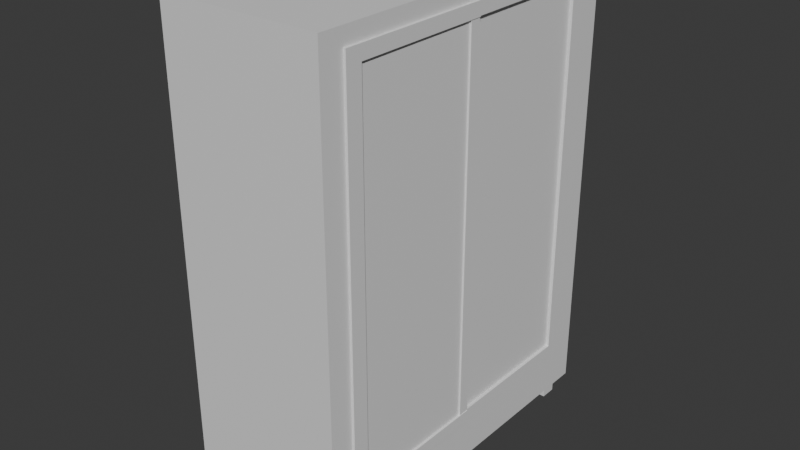 # Source: Vitrina.blend  (saved by Blender 4.2.66; exported with 4.5.12 LTS)
import bpy
from mathutils import Matrix  # noqa: F401  (used for matrix-valued properties, if any)

bpy.ops.wm.read_factory_settings(use_empty=True)
scene = bpy.context.scene
scene.name = 'Scene'

# ---- collections
col_collection = bpy.data.collections.new('Collection'); scene.collection.children.link(col_collection)

# ---- materials (node trees are filled in below, after node groups)
mat_material = bpy.data.materials.new('Material')
mat_material.alpha_threshold = 0.0
mat_material.use_transparent_shadow = False
mat_material.roughness = 0.5
mat_material.line_color = (0.0, 0.0, 0.0, 1.0)

# ---- material node trees
mat_material.use_nodes = True; mat_material.node_tree.nodes.clear()
_N = mat_material.node_tree.nodes; _L = mat_material.node_tree.links
n0 = _N.new('ShaderNodeOutputMaterial'); n0.name = 'Material Output'; n0.location = (300, 300)
n1 = _N.new('ShaderNodeBsdfPrincipled'); n1.name = 'Principled BSDF'; n1.location = (10, 300)
n1.inputs[3].default_value = 1.45
_L.new(n1.outputs[0], n0.inputs[0])
n0.is_active_output = True

# ---- world
world_world = bpy.data.worlds.new('World'); scene.world = world_world
world_world.use_nodes = True; world_world.node_tree.nodes.clear()
_N = world_world.node_tree.nodes; _L = world_world.node_tree.links
n0 = _N.new('ShaderNodeOutputWorld'); n0.name = 'World Output'; n0.location = (300, 300)
n1 = _N.new('ShaderNodeBackground'); n1.name = 'Background'; n1.location = (10, 300)
n1.inputs[0].default_value = (0.05088, 0.05088, 0.05088, 1.0)
_L.new(n1.outputs[0], n0.inputs[0])
n0.is_active_output = True
world_world.color = (0.05088, 0.05088, 0.05088)
world_world.sun_shadow_jitter_overblur = 0.0

# ---- meshes
me_cube = bpy.data.meshes.new('Cube')
me_cube.from_pydata([(1.0, 0.7749, 7.81), (1.0, 0.7749, 0.1257), (1.0, -0.7749, 7.81), (1.0, -0.7749, 0.1257), (-1.0, 1.0, 8.413), (-0.9205, 0.9205, -1.0), (-1.0, -1.0, 8.413), (-0.9205, -0.9205, -1.0), (1.0, 1.0, 8.413), (0.9205, 0.9205, -1.0), (1.0, -1.0, 8.413), (0.9205, -0.9205, -1.0), (1.0, 0.7749, 3.968), (1.0, -0.7749, 3.968), (1.0, 0.0, 7.81), (1.0, 0.0, 0.1257), (1.0, 0.0, 3.968), (1.0, 0.8652, 3.968), (1.0, 0.8652, -0.1482), (1.0, -0.8652, 3.968), (1.0, -0.8652, -0.1482), (1.0, 0.0, 8.084), (1.0, -0.8652, 8.084), (1.0, 0.0, -0.1482), (1.0, 0.8652, 8.084), (1.028, -0.8652, 3.968), (1.028, -0.8652, -0.1482), (1.028, 0.0, 8.084), (1.028, -0.8652, 8.084), (1.028, 0.0, -0.1482), (1.028, -0.7749, 3.968), (1.028, -0.7749, 0.1257), (1.028, 0.0, 7.81), (1.028, -0.7749, 7.81), (1.028, 0.0, 0.1257), (1.0, -0.06839, 8.084), (1.0, -0.06839, -0.1482), (1.0, -0.06124, 3.968), (1.0, -0.06124, 7.81), (1.0, -0.06124, 0.1257), (1.028, -0.06839, 8.084), (1.028, -0.06839, -0.1482), (1.028, -0.06124, 7.81), (1.028, -0.06124, 0.1257), (1.021, 0.0, 3.968), (1.021, 0.0, 0.1257), (1.021, 0.0, 7.81), (1.021, -0.06124, 0.1257), (1.021, -0.06124, 3.968), (1.021, -0.06124, 7.81), (0.9699, -0.06124, 3.968), (0.9699, -0.7749, 3.968), (0.9699, 0.7749, 3.968), (0.9699, 0.0, 3.968), (0.9699, 0.0, 0.1257), (0.9699, 0.0, 7.81), (0.9699, 0.7749, 0.1257), (0.9699, -0.7749, 0.1257), (0.9699, -0.06124, 7.81), (0.9699, -0.7749, 7.81), (0.9699, 0.7749, 7.81), (0.9699, -0.06124, 0.1257), (0.944, 0.7749, 3.968), (0.944, 0.0, 3.968), (0.944, 0.0, 0.1257), (0.944, 0.0, 7.81), (0.944, 0.7749, 0.1257), (0.944, 0.7749, 7.81), (1.01, 0.8652, 3.968), (1.01, 0.8652, -0.1482), (1.01, 0.0, -0.1482), (1.01, 0.8652, 8.084), (1.01, 0.0, 8.084), (1.01, 0.7749, 3.968), (1.01, 0.7749, 0.1257), (1.01, 0.0, 0.1257), (1.01, 0.7749, 7.81), (1.01, 0.0, 7.81), (-1.0, 1.0, -1.0), (-1.0, -1.0, -1.0), (1.0, 1.0, -1.0), (1.0, -1.0, -1.0), (-0.9205, 0.9205, -1.142), (-0.9205, -0.9205, -1.142), (0.9205, 0.9205, -1.142), (0.9205, -0.9205, -1.142), (-1.0, 0.9025, -1.0), (1.0, 0.9025, 8.413), (-1.0, 0.9025, 8.413), (1.0, 0.9025, -1.0), (-0.9205, 0.8308, -1.0), (0.9205, 0.8308, -1.0), (-0.9205, 0.8308, -1.142), (0.9205, 0.8308, -1.142), (-1.0, -0.8965, -1.0), (1.0, -0.8965, 8.413), (-0.9205, -0.8253, -1.0), (-0.9205, -0.8253, -1.142), (-1.0, -0.8965, 8.413), (1.0, -0.8965, -1.0), (0.9205, -0.8253, -1.0), (0.9205, -0.8253, -1.142), (0.7085, 1.0, -1.0), (0.7085, -1.0, 8.413), (0.7085, -1.0, -1.0), (0.7085, 1.0, 8.413), (0.6522, 0.9205, -1.0), (0.6522, -0.9205, -1.0), (0.6522, 0.9205, -1.142), (0.6522, -0.9205, -1.142), (0.6522, 0.8308, -1.142), (0.7085, 0.9025, 8.413), (0.6522, -0.8253, -1.142), (0.7085, -0.8965, 8.413), (-0.5989, 1.0, -1.0), (-0.5989, -1.0, 8.413), (-0.5513, 0.9205, -1.0), (-0.5513, 0.9205, -1.142), (-0.5513, 0.8308, -1.142), (-0.5513, -0.8253, -1.142), (-0.5989, -1.0, -1.0), (-0.5989, 1.0, 8.413), (-0.5513, -0.9205, -1.0), (-0.5513, -0.9205, -1.142), (-0.5989, 0.9025, 8.413), (-0.5989, -0.8965, 8.413), (-0.9205, -0.8253, -1.332), (-0.9205, -0.9205, -1.332), (-0.5513, 0.9205, -1.332), (-0.9205, 0.9205, -1.332), (0.6522, -0.9205, -1.332), (0.9205, -0.9205, -1.332), (0.9205, 0.8308, -1.332), (0.9205, 0.9205, -1.332), (-0.9205, 0.8308, -1.332), (-0.5513, 0.8308, -1.332), (0.9205, -0.8253, -1.332), (-0.5513, -0.8253, -1.332), (0.6522, 0.9205, -1.332), (0.6522, 0.8308, -1.332), (0.6522, -0.8253, -1.332), (-0.5513, -0.9205, -1.332)], [], [(125, 98, 6, 115), (120, 115, 6, 79), (86, 88, 4, 78), (122, 7, 83, 123), (12, 0, 60, 52), (102, 105, 8, 80), (24, 17, 18, 80, 8), (20, 19, 22, 10, 81), (22, 35, 21, 24, 8, 87, 95, 10), (18, 23, 36, 20, 81, 99, 89, 80), (1, 12, 52, 56), (39, 37, 50, 61), (15, 1, 56, 54), (12, 1, 74, 73), (19, 20, 26, 25), (36, 23, 29, 41), (1, 15, 75, 74), (21, 14, 77, 72), (13, 2, 33, 30), (14, 0, 76, 77), (3, 13, 30, 31), (31, 30, 25, 26), (42, 32, 27, 40), (30, 33, 28, 25), (43, 31, 26, 41), (38, 14, 32, 42), (14, 21, 27, 32), (35, 22, 28, 40), (22, 19, 25, 28), (39, 3, 31, 43), (23, 15, 34, 29), (15, 39, 43, 34), (21, 35, 40, 27), (2, 38, 42, 33), (34, 43, 41, 29), (33, 42, 40, 28), (20, 36, 41, 26), (38, 37, 48, 49), (16, 14, 46, 44), (45, 44, 48, 47), (44, 46, 49, 48), (14, 38, 49, 46), (15, 16, 44, 45), (37, 39, 47, 48), (39, 15, 45, 47), (50, 58, 59, 51), (61, 50, 51, 57), (55, 53, 63, 65), (54, 56, 66, 64), (37, 38, 58, 50), (13, 3, 57, 51), (16, 15, 54, 53), (2, 13, 51, 59), (38, 2, 59, 58), (14, 16, 53, 55), (3, 39, 61, 57), (0, 14, 55, 60), (66, 62, 63, 64), (62, 67, 65, 63), (60, 55, 65, 67), (52, 60, 67, 62), (56, 52, 62, 66), (53, 54, 64, 63), (73, 74, 69, 68), (74, 75, 70, 69), (76, 73, 68, 71), (77, 76, 71, 72), (15, 23, 70, 75), (0, 12, 73, 76), (23, 18, 69, 70), (24, 21, 72, 71), (18, 17, 68, 69), (17, 24, 71, 68), (96, 7, 79, 94), (116, 5, 78, 114), (107, 11, 81, 104), (91, 9, 80, 89), (101, 85, 131, 136), (90, 5, 82, 92), (100, 11, 85, 101), (106, 9, 84, 108), (9, 91, 93, 84), (96, 90, 92, 97), (83, 97, 126, 127), (100, 91, 89, 99), (5, 90, 86, 78), (94, 98, 88, 86), (121, 4, 88, 124), (79, 6, 98, 94), (11, 100, 99, 81), (7, 96, 97, 83), (91, 100, 101, 93), (110, 93, 101, 112), (90, 96, 94, 86), (124, 88, 98, 125), (87, 111, 113, 95), (118, 110, 112, 119), (8, 105, 111, 87), (117, 108, 110, 118), (116, 106, 108, 117), (119, 112, 109, 123), (122, 107, 104, 120), (9, 106, 102, 80), (114, 121, 105, 102), (11, 107, 109, 85), (81, 10, 103, 104), (95, 113, 103, 10), (78, 4, 121, 114), (7, 122, 120, 79), (108, 84, 133, 138), (5, 116, 117, 82), (92, 82, 129, 134), (92, 118, 119, 97), (111, 124, 125, 113), (105, 121, 124, 111), (106, 116, 114, 102), (107, 122, 123, 109), (104, 103, 115, 120), (113, 125, 115, 103), (140, 136, 131, 130), (138, 133, 132, 139), (126, 137, 141, 127), (129, 128, 135, 134), (82, 117, 128, 129), (110, 108, 138, 139), (93, 110, 139, 132), (119, 123, 141, 137), (85, 109, 130, 131), (84, 93, 132, 133), (118, 92, 134, 135), (109, 112, 140, 130), (112, 101, 136, 140), (117, 118, 135, 128), (123, 83, 127, 141), (97, 119, 137, 126), (13, 2, 38, 37, 39, 3), (53, 55, 60, 52, 56, 54)])
_uv = me_cube.uv_layers.new(name='UVMap')
_uv.uv.foreach_set('vector', [0.8249, 0.7371, 0.875, 0.7371, 0.875, 0.75, 0.8249, 0.75, 0.375, 0.9499, 0.625, 0.9499, 0.625, 1.0, 0.375, 1.0, 0.375, 0.2378, 0.625, 0.2378, 0.625, 0.25, 0.375, 0.25, 0.1811, 0.7401, 0.1349, 0.7401, 0.1349, 0.7401, 0.1811, 0.7401, 0.5, 0.5281, 0.6188, 0.5281, 0.6188, 0.5281, 0.5, 0.5281, 0.375, 0.4636, 0.625, 0.4636, 0.625, 0.5, 0.375, 0.5, 0.6214, 0.5168, 0.5, 0.5168, 0.3786, 0.5168, 0.375, 0.5, 0.625, 0.5, 0.3786, 0.7332, 0.5, 0.7332, 0.6214, 0.7332, 0.625, 0.75, 0.375, 0.75, 0.6214, 0.7332, 0.6214, 0.6335, 0.6214, 0.625, 0.6214, 0.5168, 0.625, 0.5, 0.625, 0.5122, 0.625, 0.7371, 0.625, 0.75, 0.3786, 0.5168, 0.3786, 0.625, 0.3786, 0.6335, 0.3786, 0.7332, 0.375, 0.75, 0.375, 0.7371, 0.375, 0.5122, 0.375, 0.5, 0.3812, 0.5281, 0.5, 0.5281, 0.5, 0.5281, 0.3812, 0.5281, 0.3812, 0.6327, 0.5, 0.6327, 0.5, 0.6327, 0.3812, 0.6327, 0.3812, 0.625, 0.3812, 0.5281, 0.3812, 0.5281, 0.3812, 0.625, 0.5, 0.5281, 0.3812, 0.5281, 0.3812, 0.5281, 0.5, 0.5281, 0.5, 0.7332, 0.3786, 0.7332, 0.3786, 0.7332, 0.5, 0.7332, 0.3786, 0.6335, 0.3786, 0.625, 0.3786, 0.625, 0.3786, 0.6335, 0.3812, 0.5281, 0.3812, 0.625, 0.3812, 0.625, 0.3812, 0.5281, 0.6214, 0.625, 0.6188, 0.625, 0.6188, 0.625, 0.6214, 0.625, 0.5, 0.7219, 0.6188, 0.7219, 0.6188, 0.7219, 0.5, 0.7219, 0.6188, 0.625, 0.6188, 0.5281, 0.6188, 0.5281, 0.6188, 0.625, 0.3812, 0.7219, 0.5, 0.7219, 0.5, 0.7219, 0.3812, 0.7219, 0.3812, 0.7219, 0.5, 0.7219, 0.5, 0.7332, 0.3786, 0.7332, 0.6188, 0.6327, 0.6188, 0.625, 0.6214, 0.625, 0.6214, 0.6335, 0.5, 0.7219, 0.6188, 0.7219, 0.6214, 0.7332, 0.5, 0.7332, 0.3812, 0.6327, 0.3812, 0.7219, 0.3786, 0.7332, 0.3786, 0.6335, 0.6188, 0.6327, 0.6188, 0.625, 0.6188, 0.625, 0.6188, 0.6327, 0.6188, 0.625, 0.6214, 0.625, 0.6214, 0.625, 0.6188, 0.625, 0.6214, 0.6335, 0.6214, 0.7332, 0.6214, 0.7332, 0.6214, 0.6335, 0.6214, 0.7332, 0.5, 0.7332, 0.5, 0.7332, 0.6214, 0.7332, 0.3812, 0.6327, 0.3812, 0.7219, 0.3812, 0.7219, 0.3812, 0.6327, 0.3786, 0.625, 0.3812, 0.625, 0.3812, 0.625, 0.3786, 0.625, 0.3812, 0.625, 0.3812, 0.6327, 0.3812, 0.6327, 0.3812, 0.625, 0.6214, 0.625, 0.6214, 0.6335, 0.6214, 0.6335, 0.6214, 0.625, 0.6188, 0.7219, 0.6188, 0.6327, 0.6188, 0.6327, 0.6188, 0.7219, 0.3812, 0.625, 0.3812, 0.6327, 0.3786, 0.6335, 0.3786, 0.625, 0.6188, 0.7219, 0.6188, 0.6327, 0.6214, 0.6335, 0.6214, 0.7332, 0.3786, 0.7332, 0.3786, 0.6335, 0.3786, 0.6335, 0.3786, 0.7332, 0.6188, 0.6327, 0.5, 0.6327, 0.5, 0.6327, 0.6188, 0.6327, 0.5, 0.625, 0.6188, 0.625, 0.6188, 0.625, 0.5, 0.625, 0.3812, 0.625, 0.5, 0.625, 0.5, 0.6327, 0.3812, 0.6327, 0.5, 0.625, 0.6188, 0.625, 0.6188, 0.6327, 0.5, 0.6327, 0.6188, 0.625, 0.6188, 0.6327, 0.6188, 0.6327, 0.6188, 0.625, 0.3812, 0.625, 0.5, 0.625, 0.5, 0.625, 0.3812, 0.625, 0.5, 0.6327, 0.3812, 0.6327, 0.3812, 0.6327, 0.5, 0.6327, 0.3812, 0.6327, 0.3812, 0.625, 0.3812, 0.625, 0.3812, 0.6327, 0.5, 0.6327, 0.6188, 0.6327, 0.6188, 0.7219, 0.5, 0.7219, 0.3812, 0.6327, 0.5, 0.6327, 0.5, 0.7219, 0.3812, 0.7219, 0.6188, 0.625, 0.5, 0.625, 0.5, 0.625, 0.6188, 0.625, 0.3812, 0.625, 0.3812, 0.5281, 0.3812, 0.5281, 0.3812, 0.625, 0.5, 0.6327, 0.6188, 0.6327, 0.6188, 0.6327, 0.5, 0.6327, 0.5, 0.7219, 0.3812, 0.7219, 0.3812, 0.7219, 0.5, 0.7219, 0.5, 0.625, 0.3812, 0.625, 0.3812, 0.625, 0.5, 0.625, 0.6188, 0.7219, 0.5, 0.7219, 0.5, 0.7219, 0.6188, 0.7219, 0.6188, 0.6327, 0.6188, 0.7219, 0.6188, 0.7219, 0.6188, 0.6327, 0.6188, 0.625, 0.5, 0.625, 0.5, 0.625, 0.6188, 0.625, 0.3812, 0.7219, 0.3812, 0.6327, 0.3812, 0.6327, 0.3812, 0.7219, 0.6188, 0.5281, 0.6188, 0.625, 0.6188, 0.625, 0.6188, 0.5281, 0.3812, 0.5281, 0.5, 0.5281, 0.5, 0.625, 0.3812, 0.625, 0.5, 0.5281, 0.6188, 0.5281, 0.6188, 0.625, 0.5, 0.625, 0.6188, 0.5281, 0.6188, 0.625, 0.6188, 0.625, 0.6188, 0.5281, 0.5, 0.5281, 0.6188, 0.5281, 0.6188, 0.5281, 0.5, 0.5281, 0.3812, 0.5281, 0.5, 0.5281, 0.5, 0.5281, 0.3812, 0.5281, 0.5, 0.625, 0.3812, 0.625, 0.3812, 0.625, 0.5, 0.625, 0.5, 0.5281, 0.3812, 0.5281, 0.3786, 0.5168, 0.5, 0.5168, 0.3812, 0.5281, 0.3812, 0.625, 0.3786, 0.625, 0.3786, 0.5168, 0.6188, 0.5281, 0.5, 0.5281, 0.5, 0.5168, 0.6214, 0.5168, 0.6188, 0.625, 0.6188, 0.5281, 0.6214, 0.5168, 0.6214, 0.625, 0.3812, 0.625, 0.3786, 0.625, 0.3786, 0.625, 0.3812, 0.625, 0.6188, 0.5281, 0.5, 0.5281, 0.5, 0.5281, 0.6188, 0.5281, 0.3786, 0.625, 0.3786, 0.5168, 0.3786, 0.5168, 0.3786, 0.625, 0.6214, 0.5168, 0.6214, 0.625, 0.6214, 0.625, 0.6214, 0.5168, 0.3786, 0.5168, 0.5, 0.5168, 0.5, 0.5168, 0.3786, 0.5168, 0.5, 0.5168, 0.6214, 0.5168, 0.6214, 0.5168, 0.5, 0.5168, 0.1349, 0.7282, 0.1349, 0.7401, 0.125, 0.75, 0.125, 0.7371, 0.1811, 0.5099, 0.1349, 0.5099, 0.125, 0.5, 0.1751, 0.5, 0.3315, 0.7401, 0.3651, 0.7401, 0.375, 0.75, 0.3386, 0.75, 0.3651, 0.5212, 0.3651, 0.5099, 0.375, 0.5, 0.375, 0.5122, 0.3651, 0.7282, 0.3651, 0.7401, 0.3651, 0.7401, 0.3651, 0.7282, 0.1349, 0.5212, 0.1349, 0.5099, 0.1349, 0.5099, 0.1349, 0.5212, 0.3651, 0.7282, 0.3651, 0.7401, 0.3651, 0.7401, 0.3651, 0.7282, 0.3315, 0.5099, 0.3651, 0.5099, 0.3651, 0.5099, 0.3315, 0.5099, 0.3651, 0.5099, 0.3651, 0.5212, 0.3651, 0.5212, 0.3651, 0.5099, 0.1349, 0.7282, 0.1349, 0.5212, 0.1349, 0.5212, 0.1349, 0.7282, 0.1349, 0.7401, 0.1349, 0.7282, 0.1349, 0.7282, 0.1349, 0.7401, 0.3651, 0.7282, 0.3651, 0.5212, 0.375, 0.5122, 0.375, 0.7371, 0.1349, 0.5099, 0.1349, 0.5212, 0.125, 0.5122, 0.125, 0.5, 0.375, 0.01293, 0.625, 0.01293, 0.625, 0.2378, 0.375, 0.2378, 0.8249, 0.5, 0.875, 0.5, 0.875, 0.5122, 0.8249, 0.5122, 0.375, 0.0, 0.625, 0.0, 0.625, 0.01293, 0.375, 0.01293, 0.3651, 0.7401, 0.3651, 0.7282, 0.375, 0.7371, 0.375, 0.75, 0.1349, 0.7401, 0.1349, 0.7282, 0.1349, 0.7282, 0.1349, 0.7401, 0.3651, 0.5212, 0.3651, 0.7282, 0.3651, 0.7282, 0.3651, 0.5212, 0.3315, 0.5212, 0.3651, 0.5212, 0.3651, 0.7282, 0.3315, 0.7282, 0.1349, 0.5212, 0.1349, 0.7282, 0.125, 0.7371, 0.125, 0.5122, 0.8249, 0.5122, 0.875, 0.5122, 0.875, 0.7371, 0.8249, 0.7371, 0.625, 0.5122, 0.6614, 0.5122, 0.6614, 0.7371, 0.625, 0.7371, 0.1811, 0.5212, 0.3315, 0.5212, 0.3315, 0.7282, 0.1811, 0.7282, 0.625, 0.5, 0.6614, 0.5, 0.6614, 0.5122, 0.625, 0.5122, 0.1811, 0.5099, 0.3315, 0.5099, 0.3315, 0.5212, 0.1811, 0.5212, 0.1811, 0.5099, 0.3315, 0.5099, 0.3315, 0.5099, 0.1811, 0.5099, 0.1811, 0.7282, 0.3315, 0.7282, 0.3315, 0.7401, 0.1811, 0.7401, 0.1811, 0.7401, 0.3315, 0.7401, 0.3386, 0.75, 0.1751, 0.75, 0.3651, 0.5099, 0.3315, 0.5099, 0.3386, 0.5, 0.375, 0.5, 0.375, 0.3001, 0.625, 0.3001, 0.625, 0.4636, 0.375, 0.4636, 0.3651, 0.7401, 0.3315, 0.7401, 0.3315, 0.7401, 0.3651, 0.7401, 0.375, 0.75, 0.625, 0.75, 0.625, 0.7864, 0.375, 0.7864, 0.625, 0.7371, 0.6614, 0.7371, 0.6614, 0.75, 0.625, 0.75, 0.375, 0.25, 0.625, 0.25, 0.625, 0.3001, 0.375, 0.3001, 0.1349, 0.7401, 0.1811, 0.7401, 0.1751, 0.75, 0.125, 0.75, 0.3315, 0.5099, 0.3651, 0.5099, 0.3651, 0.5099, 0.3315, 0.5099, 0.1349, 0.5099, 0.1811, 0.5099, 0.1811, 0.5099, 0.1349, 0.5099, 0.1349, 0.5212, 0.1349, 0.5099, 0.1349, 0.5099, 0.1349, 0.5212, 0.1349, 0.5212, 0.1811, 0.5212, 0.1811, 0.7282, 0.1349, 0.7282, 0.6614, 0.5122, 0.8249, 0.5122, 0.8249, 0.7371, 0.6614, 0.7371, 0.6614, 0.5, 0.8249, 0.5, 0.8249, 0.5122, 0.6614, 0.5122, 0.3315, 0.5099, 0.1811, 0.5099, 0.1751, 0.5, 0.3386, 0.5, 0.3315, 0.7401, 0.1811, 0.7401, 0.1811, 0.7401, 0.3315, 0.7401, 0.375, 0.7864, 0.625, 0.7864, 0.625, 0.9499, 0.375, 0.9499, 0.6614, 0.7371, 0.8249, 0.7371, 0.8249, 0.75, 0.6614, 0.75, 0.3315, 0.7282, 0.3651, 0.7282, 0.3651, 0.7401, 0.3315, 0.7401, 0.3315, 0.5099, 0.3651, 0.5099, 0.3651, 0.5212, 0.3315, 0.5212, 0.1349, 0.7282, 0.1811, 0.7282, 0.1811, 0.7401, 0.1349, 0.7401, 0.1349, 0.5099, 0.1811, 0.5099, 0.1811, 0.5212, 0.1349, 0.5212, 0.1349, 0.5099, 0.1811, 0.5099, 0.1811, 0.5099, 0.1349, 0.5099, 0.3315, 0.5212, 0.3315, 0.5099, 0.3315, 0.5099, 0.3315, 0.5212, 0.3651, 0.5212, 0.3315, 0.5212, 0.3315, 0.5212, 0.3651, 0.5212, 0.1811, 0.7282, 0.1811, 0.7401, 0.1811, 0.7401, 0.1811, 0.7282, 0.3651, 0.7401, 0.3315, 0.7401, 0.3315, 0.7401, 0.3651, 0.7401, 0.3651, 0.5099, 0.3651, 0.5212, 0.3651, 0.5212, 0.3651, 0.5099, 0.1811, 0.5212, 0.1349, 0.5212, 0.1349, 0.5212, 0.1811, 0.5212, 0.3315, 0.7401, 0.3315, 0.7282, 0.3315, 0.7282, 0.3315, 0.7401, 0.3315, 0.7282, 0.3651, 0.7282, 0.3651, 0.7282, 0.3315, 0.7282, 0.1811, 0.5099, 0.1811, 0.5212, 0.1811, 0.5212, 0.1811, 0.5099, 0.1811, 0.7401, 0.1349, 0.7401, 0.1349, 0.7401, 0.1811, 0.7401, 0.1349, 0.7282, 0.1811, 0.7282, 0.1811, 0.7282, 0.1349, 0.7282, 0.0, 0.0, 0.0, 0.0, 0.0, 0.0, 0.0, 0.0, 0.0, 0.0, 0.0, 0.0, 0.0, 0.0, 0.0, 0.0, 0.0, 0.0, 0.0, 0.0, 0.0, 0.0, 0.0, 0.0])
me_cube.materials.append(mat_material)
me_cube.use_mirror_vertex_groups = False
me_cube.update()

# ---- objects
ob_vitrina = bpy.data.objects.new('Vitrina ', me_cube)

# ---- transforms, parenting, visibility, modifiers, constraints
ob_vitrina.location = (0.0, 0.0, 0.0)
ob_vitrina.scale = (1.651, 3.681, 1.0)
ob_vitrina.lock_rotations_4d = False
ob_vitrina.empty_display_type = 'ARROWS'
ob_vitrina.lineart.crease_threshold = 0.0

# ---- collection membership
col_collection.objects.link(ob_vitrina)

# ---- scene / render settings (as saved in the file)
scene.frame_start = 1; scene.frame_end = 250; scene.frame_set(1)
scene.render.engine = 'BLENDER_EEVEE_NEXT'
bpy.context.view_layer.update()

# ---- added for rendering (the .blend has no active camera and no usable light): camera, sun
cam_auto = bpy.data.cameras.new('AutoCamera')
cam_auto.lens = 50.0
cam_auto.sensor_width = 36.0
cam_auto.clip_end = 1000.0
ob_auto_camera = bpy.data.objects.new('AutoCamera', cam_auto)
scene.collection.objects.link(ob_auto_camera)
ob_auto_camera.location = (11.7399, -14.0603, 12.9137)
ob_auto_camera.rotation_euler = (1.09748, -7.21219e-08, 0.694738)
scene.camera = ob_auto_camera
light_auto_sun = bpy.data.lights.new('AutoSun', 'SUN')
light_auto_sun.energy = 3.0
light_auto_sun.angle = 0.0523599
ob_auto_sun = bpy.data.objects.new('AutoSun', light_auto_sun)
scene.collection.objects.link(ob_auto_sun)
ob_auto_sun.rotation_euler = (0.872665, 0.174533, 0.523599)
bpy.context.view_layer.update()
